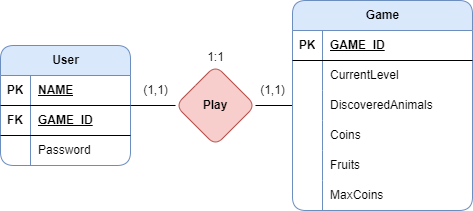

The diagram above was exported from draw.io. Its source (the exported page's mxGraphModel, read from the mxfile embedded in the PNG):
<mxGraphModel dx="1050" dy="530" grid="1" gridSize="10" guides="1" tooltips="1" connect="1" arrows="1" fold="1" page="1" pageScale="1" pageWidth="827" pageHeight="1169" math="0" shadow="0">
  <root>
    <mxCell id="0" />
    <mxCell id="1" parent="0" />
    <mxCell id="oF9s3-putxII_T2e2uON-60" value="" style="edgeStyle=orthogonalEdgeStyle;rounded=0;orthogonalLoop=1;jettySize=auto;html=1;startArrow=none;startFill=0;endArrow=none;endFill=0;" parent="1" source="oF9s3-putxII_T2e2uON-1" target="oF9s3-putxII_T2e2uON-59" edge="1">
      <mxGeometry relative="1" as="geometry" />
    </mxCell>
    <mxCell id="oF9s3-putxII_T2e2uON-1" value="User" style="shape=table;startSize=30;container=1;collapsible=1;childLayout=tableLayout;fixedRows=1;rowLines=0;fontStyle=1;align=center;resizeLast=1;html=1;rounded=1;fillColor=#dae8fc;strokeColor=#6c8ebf;" parent="1" vertex="1">
      <mxGeometry x="160" y="85" width="130" height="120" as="geometry" />
    </mxCell>
    <mxCell id="BJpyYqZY-Iv4vXc1smbV-1" value="" style="shape=tableRow;horizontal=0;startSize=0;swimlaneHead=0;swimlaneBody=0;fillColor=none;collapsible=0;dropTarget=0;points=[[0,0.5],[1,0.5]];portConstraint=eastwest;top=0;left=0;right=0;bottom=1;" parent="oF9s3-putxII_T2e2uON-1" vertex="1">
      <mxGeometry y="30" width="130" height="30" as="geometry" />
    </mxCell>
    <mxCell id="BJpyYqZY-Iv4vXc1smbV-2" value="PK" style="shape=partialRectangle;connectable=0;fillColor=none;top=0;left=0;bottom=0;right=0;fontStyle=1;overflow=hidden;whiteSpace=wrap;html=1;" parent="BJpyYqZY-Iv4vXc1smbV-1" vertex="1">
      <mxGeometry width="30" height="30" as="geometry">
        <mxRectangle width="30" height="30" as="alternateBounds" />
      </mxGeometry>
    </mxCell>
    <mxCell id="BJpyYqZY-Iv4vXc1smbV-3" value="NAME" style="shape=partialRectangle;connectable=0;fillColor=none;top=0;left=0;bottom=0;right=0;align=left;spacingLeft=6;fontStyle=5;overflow=hidden;whiteSpace=wrap;html=1;" parent="BJpyYqZY-Iv4vXc1smbV-1" vertex="1">
      <mxGeometry x="30" width="100" height="30" as="geometry">
        <mxRectangle width="100" height="30" as="alternateBounds" />
      </mxGeometry>
    </mxCell>
    <mxCell id="zw6ZwTi9dObUasNM-PAV-1" value="" style="shape=tableRow;horizontal=0;startSize=0;swimlaneHead=0;swimlaneBody=0;fillColor=none;collapsible=0;dropTarget=0;points=[[0,0.5],[1,0.5]];portConstraint=eastwest;top=0;left=0;right=0;bottom=1;" vertex="1" parent="oF9s3-putxII_T2e2uON-1">
      <mxGeometry y="60" width="130" height="30" as="geometry" />
    </mxCell>
    <mxCell id="zw6ZwTi9dObUasNM-PAV-2" value="FK" style="shape=partialRectangle;connectable=0;fillColor=none;top=0;left=0;bottom=0;right=0;fontStyle=1;overflow=hidden;whiteSpace=wrap;html=1;" vertex="1" parent="zw6ZwTi9dObUasNM-PAV-1">
      <mxGeometry width="30" height="30" as="geometry">
        <mxRectangle width="30" height="30" as="alternateBounds" />
      </mxGeometry>
    </mxCell>
    <mxCell id="zw6ZwTi9dObUasNM-PAV-3" value="GAME_ID" style="shape=partialRectangle;connectable=0;fillColor=none;top=0;left=0;bottom=0;right=0;align=left;spacingLeft=6;fontStyle=5;overflow=hidden;whiteSpace=wrap;html=1;" vertex="1" parent="zw6ZwTi9dObUasNM-PAV-1">
      <mxGeometry x="30" width="100" height="30" as="geometry">
        <mxRectangle width="100" height="30" as="alternateBounds" />
      </mxGeometry>
    </mxCell>
    <mxCell id="gCInVsybC06hwATAkgn2-1" value="" style="shape=tableRow;horizontal=0;startSize=0;swimlaneHead=0;swimlaneBody=0;fillColor=none;collapsible=0;dropTarget=0;points=[[0,0.5],[1,0.5]];portConstraint=eastwest;top=0;left=0;right=0;bottom=0;" parent="oF9s3-putxII_T2e2uON-1" vertex="1">
      <mxGeometry y="90" width="130" height="30" as="geometry" />
    </mxCell>
    <mxCell id="gCInVsybC06hwATAkgn2-2" value="" style="shape=partialRectangle;connectable=0;fillColor=none;top=0;left=0;bottom=0;right=0;editable=1;overflow=hidden;whiteSpace=wrap;html=1;" parent="gCInVsybC06hwATAkgn2-1" vertex="1">
      <mxGeometry width="30" height="30" as="geometry">
        <mxRectangle width="30" height="30" as="alternateBounds" />
      </mxGeometry>
    </mxCell>
    <mxCell id="gCInVsybC06hwATAkgn2-3" value="Password" style="shape=partialRectangle;connectable=0;fillColor=none;top=0;left=0;bottom=0;right=0;align=left;spacingLeft=6;overflow=hidden;whiteSpace=wrap;html=1;" parent="gCInVsybC06hwATAkgn2-1" vertex="1">
      <mxGeometry x="30" width="100" height="30" as="geometry">
        <mxRectangle width="100" height="30" as="alternateBounds" />
      </mxGeometry>
    </mxCell>
    <mxCell id="oF9s3-putxII_T2e2uON-61" value="" style="edgeStyle=orthogonalEdgeStyle;rounded=0;orthogonalLoop=1;jettySize=auto;html=1;startArrow=none;startFill=0;endArrow=none;endFill=0;entryX=1;entryY=0.5;entryDx=0;entryDy=0;" parent="1" source="oF9s3-putxII_T2e2uON-14" target="oF9s3-putxII_T2e2uON-59" edge="1">
      <mxGeometry relative="1" as="geometry">
        <Array as="points" />
      </mxGeometry>
    </mxCell>
    <mxCell id="oF9s3-putxII_T2e2uON-14" value="Game" style="shape=table;startSize=30;container=1;collapsible=1;childLayout=tableLayout;fixedRows=1;rowLines=0;fontStyle=1;align=center;resizeLast=1;html=1;rounded=1;fillColor=#dae8fc;strokeColor=#6c8ebf;" parent="1" vertex="1">
      <mxGeometry x="452" y="40" width="180" height="210" as="geometry" />
    </mxCell>
    <mxCell id="oF9s3-putxII_T2e2uON-15" value="" style="shape=tableRow;horizontal=0;startSize=0;swimlaneHead=0;swimlaneBody=0;fillColor=none;collapsible=0;dropTarget=0;points=[[0,0.5],[1,0.5]];portConstraint=eastwest;top=0;left=0;right=0;bottom=1;" parent="oF9s3-putxII_T2e2uON-14" vertex="1">
      <mxGeometry y="30" width="180" height="30" as="geometry" />
    </mxCell>
    <mxCell id="oF9s3-putxII_T2e2uON-16" value="PK" style="shape=partialRectangle;connectable=0;fillColor=none;top=0;left=0;bottom=0;right=0;fontStyle=1;overflow=hidden;whiteSpace=wrap;html=1;" parent="oF9s3-putxII_T2e2uON-15" vertex="1">
      <mxGeometry width="30" height="30" as="geometry">
        <mxRectangle width="30" height="30" as="alternateBounds" />
      </mxGeometry>
    </mxCell>
    <mxCell id="oF9s3-putxII_T2e2uON-17" value="GAME_ID" style="shape=partialRectangle;connectable=0;fillColor=none;top=0;left=0;bottom=0;right=0;align=left;spacingLeft=6;fontStyle=5;overflow=hidden;whiteSpace=wrap;html=1;" parent="oF9s3-putxII_T2e2uON-15" vertex="1">
      <mxGeometry x="30" width="150" height="30" as="geometry">
        <mxRectangle width="150" height="30" as="alternateBounds" />
      </mxGeometry>
    </mxCell>
    <mxCell id="oF9s3-putxII_T2e2uON-24" value="" style="shape=tableRow;horizontal=0;startSize=0;swimlaneHead=0;swimlaneBody=0;fillColor=none;collapsible=0;dropTarget=0;points=[[0,0.5],[1,0.5]];portConstraint=eastwest;top=0;left=0;right=0;bottom=0;" parent="oF9s3-putxII_T2e2uON-14" vertex="1">
      <mxGeometry y="60" width="180" height="30" as="geometry" />
    </mxCell>
    <mxCell id="oF9s3-putxII_T2e2uON-25" value="" style="shape=partialRectangle;connectable=0;fillColor=none;top=0;left=0;bottom=0;right=0;editable=1;overflow=hidden;whiteSpace=wrap;html=1;" parent="oF9s3-putxII_T2e2uON-24" vertex="1">
      <mxGeometry width="30" height="30" as="geometry">
        <mxRectangle width="30" height="30" as="alternateBounds" />
      </mxGeometry>
    </mxCell>
    <mxCell id="oF9s3-putxII_T2e2uON-26" value="CurrentLevel" style="shape=partialRectangle;connectable=0;fillColor=none;top=0;left=0;bottom=0;right=0;align=left;spacingLeft=6;overflow=hidden;whiteSpace=wrap;html=1;" parent="oF9s3-putxII_T2e2uON-24" vertex="1">
      <mxGeometry x="30" width="150" height="30" as="geometry">
        <mxRectangle width="150" height="30" as="alternateBounds" />
      </mxGeometry>
    </mxCell>
    <mxCell id="oF9s3-putxII_T2e2uON-21" value="" style="shape=tableRow;horizontal=0;startSize=0;swimlaneHead=0;swimlaneBody=0;fillColor=none;collapsible=0;dropTarget=0;points=[[0,0.5],[1,0.5]];portConstraint=eastwest;top=0;left=0;right=0;bottom=0;" parent="oF9s3-putxII_T2e2uON-14" vertex="1">
      <mxGeometry y="90" width="180" height="30" as="geometry" />
    </mxCell>
    <mxCell id="oF9s3-putxII_T2e2uON-22" value="" style="shape=partialRectangle;connectable=0;fillColor=none;top=0;left=0;bottom=0;right=0;editable=1;overflow=hidden;whiteSpace=wrap;html=1;" parent="oF9s3-putxII_T2e2uON-21" vertex="1">
      <mxGeometry width="30" height="30" as="geometry">
        <mxRectangle width="30" height="30" as="alternateBounds" />
      </mxGeometry>
    </mxCell>
    <mxCell id="oF9s3-putxII_T2e2uON-23" value="DiscoveredAnimals" style="shape=partialRectangle;connectable=0;fillColor=none;top=0;left=0;bottom=0;right=0;align=left;spacingLeft=6;overflow=hidden;whiteSpace=wrap;html=1;" parent="oF9s3-putxII_T2e2uON-21" vertex="1">
      <mxGeometry x="30" width="150" height="30" as="geometry">
        <mxRectangle width="150" height="30" as="alternateBounds" />
      </mxGeometry>
    </mxCell>
    <mxCell id="oF9s3-putxII_T2e2uON-18" value="" style="shape=tableRow;horizontal=0;startSize=0;swimlaneHead=0;swimlaneBody=0;fillColor=none;collapsible=0;dropTarget=0;points=[[0,0.5],[1,0.5]];portConstraint=eastwest;top=0;left=0;right=0;bottom=0;swimlaneLine=1;" parent="oF9s3-putxII_T2e2uON-14" vertex="1">
      <mxGeometry y="120" width="180" height="30" as="geometry" />
    </mxCell>
    <mxCell id="oF9s3-putxII_T2e2uON-19" value="" style="shape=partialRectangle;connectable=0;fillColor=none;top=0;left=0;bottom=0;right=0;editable=1;overflow=hidden;whiteSpace=wrap;html=1;" parent="oF9s3-putxII_T2e2uON-18" vertex="1">
      <mxGeometry width="30" height="30" as="geometry">
        <mxRectangle width="30" height="30" as="alternateBounds" />
      </mxGeometry>
    </mxCell>
    <mxCell id="oF9s3-putxII_T2e2uON-20" value="&lt;div&gt;&lt;span style=&quot;background-color: initial;&quot;&gt;Coins&lt;/span&gt;&lt;br&gt;&lt;/div&gt;" style="shape=partialRectangle;connectable=0;fillColor=none;top=0;left=0;bottom=0;right=0;align=left;spacingLeft=6;overflow=hidden;whiteSpace=wrap;html=1;" parent="oF9s3-putxII_T2e2uON-18" vertex="1">
      <mxGeometry x="30" width="150" height="30" as="geometry">
        <mxRectangle width="150" height="30" as="alternateBounds" />
      </mxGeometry>
    </mxCell>
    <mxCell id="lHFrcKDRZMHEuOAwOts0-1" value="" style="shape=tableRow;horizontal=0;startSize=0;swimlaneHead=0;swimlaneBody=0;fillColor=none;collapsible=0;dropTarget=0;points=[[0,0.5],[1,0.5]];portConstraint=eastwest;top=0;left=0;right=0;bottom=0;swimlaneLine=1;" parent="oF9s3-putxII_T2e2uON-14" vertex="1">
      <mxGeometry y="150" width="180" height="30" as="geometry" />
    </mxCell>
    <mxCell id="lHFrcKDRZMHEuOAwOts0-2" value="" style="shape=partialRectangle;connectable=0;fillColor=none;top=0;left=0;bottom=0;right=0;editable=1;overflow=hidden;whiteSpace=wrap;html=1;" parent="lHFrcKDRZMHEuOAwOts0-1" vertex="1">
      <mxGeometry width="30" height="30" as="geometry">
        <mxRectangle width="30" height="30" as="alternateBounds" />
      </mxGeometry>
    </mxCell>
    <mxCell id="lHFrcKDRZMHEuOAwOts0-3" value="&lt;div&gt;&lt;span style=&quot;background-color: initial;&quot;&gt;Fruits&lt;/span&gt;&lt;br&gt;&lt;/div&gt;" style="shape=partialRectangle;connectable=0;fillColor=none;top=0;left=0;bottom=0;right=0;align=left;spacingLeft=6;overflow=hidden;whiteSpace=wrap;html=1;" parent="lHFrcKDRZMHEuOAwOts0-1" vertex="1">
      <mxGeometry x="30" width="150" height="30" as="geometry">
        <mxRectangle width="150" height="30" as="alternateBounds" />
      </mxGeometry>
    </mxCell>
    <mxCell id="xN2jODC2f-JpFuqeq9k4-1" value="" style="shape=tableRow;horizontal=0;startSize=0;swimlaneHead=0;swimlaneBody=0;fillColor=none;collapsible=0;dropTarget=0;points=[[0,0.5],[1,0.5]];portConstraint=eastwest;top=0;left=0;right=0;bottom=0;swimlaneLine=1;" parent="oF9s3-putxII_T2e2uON-14" vertex="1">
      <mxGeometry y="180" width="180" height="30" as="geometry" />
    </mxCell>
    <mxCell id="xN2jODC2f-JpFuqeq9k4-2" value="" style="shape=partialRectangle;connectable=0;fillColor=none;top=0;left=0;bottom=0;right=0;editable=1;overflow=hidden;whiteSpace=wrap;html=1;" parent="xN2jODC2f-JpFuqeq9k4-1" vertex="1">
      <mxGeometry width="30" height="30" as="geometry">
        <mxRectangle width="30" height="30" as="alternateBounds" />
      </mxGeometry>
    </mxCell>
    <mxCell id="xN2jODC2f-JpFuqeq9k4-3" value="MaxCoins" style="shape=partialRectangle;connectable=0;fillColor=none;top=0;left=0;bottom=0;right=0;align=left;spacingLeft=6;overflow=hidden;whiteSpace=wrap;html=1;" parent="xN2jODC2f-JpFuqeq9k4-1" vertex="1">
      <mxGeometry x="30" width="150" height="30" as="geometry">
        <mxRectangle width="150" height="30" as="alternateBounds" />
      </mxGeometry>
    </mxCell>
    <mxCell id="oF9s3-putxII_T2e2uON-59" value="Play" style="rhombus;whiteSpace=wrap;html=1;startSize=30;fontStyle=1;rounded=1;fillColor=#f8cecc;strokeColor=#b85450;" parent="1" vertex="1">
      <mxGeometry x="335" y="105" width="80" height="80" as="geometry" />
    </mxCell>
    <mxCell id="oF9s3-putxII_T2e2uON-62" value="(1,1)" style="text;html=1;align=center;verticalAlign=middle;resizable=0;points=[];autosize=1;strokeColor=none;fillColor=none;" parent="1" vertex="1">
      <mxGeometry x="290" y="115" width="50" height="30" as="geometry" />
    </mxCell>
    <mxCell id="oF9s3-putxII_T2e2uON-63" value="(1,1)" style="text;html=1;align=center;verticalAlign=middle;resizable=0;points=[];autosize=1;strokeColor=none;fillColor=none;" parent="1" vertex="1">
      <mxGeometry x="407" y="115" width="50" height="30" as="geometry" />
    </mxCell>
    <mxCell id="oF9s3-putxII_T2e2uON-64" value="1:1" style="text;html=1;align=center;verticalAlign=middle;resizable=0;points=[];autosize=1;strokeColor=none;fillColor=none;" parent="1" vertex="1">
      <mxGeometry x="355" y="82" width="40" height="30" as="geometry" />
    </mxCell>
  </root>
</mxGraphModel>